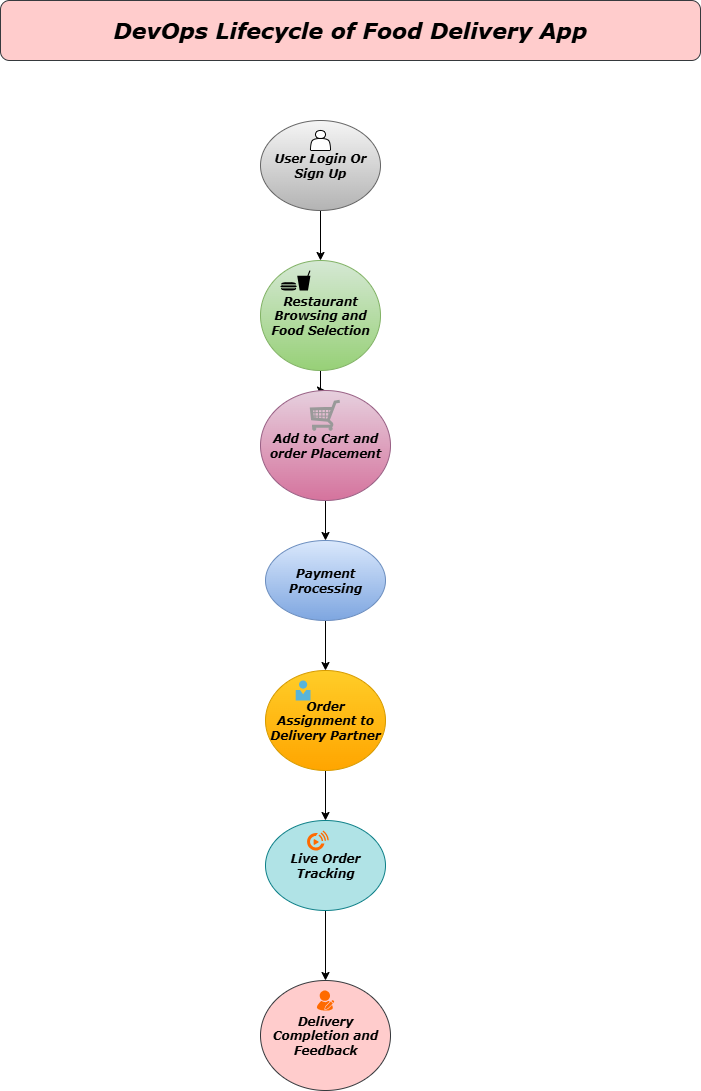

The diagram above was exported from draw.io. Its source (the exported page's mxGraphModel, read from the mxfile embedded in the PNG):
<mxGraphModel dx="1661" dy="1045" grid="1" gridSize="10" guides="1" tooltips="1" connect="1" arrows="1" fold="1" page="1" pageScale="1" pageWidth="1654" pageHeight="2336" math="0" shadow="0">
  <root>
    <mxCell id="0" />
    <mxCell id="1" parent="0" />
    <mxCell id="SV39W8YrhMsbKLlHCsBX-1" value="DevOps Lifecycle of Food Delivery App" style="rounded=1;whiteSpace=wrap;html=1;fontFamily=Verdana;fontStyle=3;fontSize=22;fillColor=#ffcccc;strokeColor=#36393d;" vertex="1" parent="1">
      <mxGeometry x="290" y="50" width="700" height="60" as="geometry" />
    </mxCell>
    <mxCell id="SV39W8YrhMsbKLlHCsBX-4" value="" style="edgeStyle=orthogonalEdgeStyle;rounded=0;orthogonalLoop=1;jettySize=auto;html=1;" edge="1" parent="1">
      <mxGeometry relative="1" as="geometry">
        <mxPoint x="610" y="260" as="sourcePoint" />
        <mxPoint x="610" y="310" as="targetPoint" />
      </mxGeometry>
    </mxCell>
    <mxCell id="SV39W8YrhMsbKLlHCsBX-6" value="" style="edgeStyle=orthogonalEdgeStyle;rounded=0;orthogonalLoop=1;jettySize=auto;html=1;exitX=0.5;exitY=1;exitDx=0;exitDy=0;" edge="1" parent="1" source="SV39W8YrhMsbKLlHCsBX-34" target="SV39W8YrhMsbKLlHCsBX-5">
      <mxGeometry relative="1" as="geometry">
        <mxPoint x="610" y="400" as="sourcePoint" />
      </mxGeometry>
    </mxCell>
    <mxCell id="SV39W8YrhMsbKLlHCsBX-8" value="" style="edgeStyle=orthogonalEdgeStyle;rounded=0;orthogonalLoop=1;jettySize=auto;html=1;" edge="1" parent="1" source="SV39W8YrhMsbKLlHCsBX-5" target="SV39W8YrhMsbKLlHCsBX-7">
      <mxGeometry relative="1" as="geometry" />
    </mxCell>
    <mxCell id="SV39W8YrhMsbKLlHCsBX-5" value="Add to Cart and order Placement" style="ellipse;whiteSpace=wrap;html=1;fontFamily=Verdana;fontStyle=3;fillColor=#e6d0de;gradientColor=#d5739d;strokeColor=#996185;" vertex="1" parent="1">
      <mxGeometry x="550" y="440" width="130" height="110" as="geometry" />
    </mxCell>
    <mxCell id="SV39W8YrhMsbKLlHCsBX-10" value="" style="edgeStyle=orthogonalEdgeStyle;rounded=0;orthogonalLoop=1;jettySize=auto;html=1;" edge="1" parent="1" source="SV39W8YrhMsbKLlHCsBX-7" target="SV39W8YrhMsbKLlHCsBX-9">
      <mxGeometry relative="1" as="geometry" />
    </mxCell>
    <mxCell id="SV39W8YrhMsbKLlHCsBX-7" value="Payment Processing" style="ellipse;whiteSpace=wrap;html=1;fontFamily=Verdana;fontStyle=3;fillColor=#dae8fc;gradientColor=#7ea6e0;strokeColor=#6c8ebf;" vertex="1" parent="1">
      <mxGeometry x="555" y="590" width="120" height="80" as="geometry" />
    </mxCell>
    <mxCell id="SV39W8YrhMsbKLlHCsBX-12" value="" style="edgeStyle=orthogonalEdgeStyle;rounded=0;orthogonalLoop=1;jettySize=auto;html=1;" edge="1" parent="1" source="SV39W8YrhMsbKLlHCsBX-9" target="SV39W8YrhMsbKLlHCsBX-11">
      <mxGeometry relative="1" as="geometry" />
    </mxCell>
    <mxCell id="SV39W8YrhMsbKLlHCsBX-9" value="Order Assignment to Delivery Partner" style="ellipse;whiteSpace=wrap;html=1;fontFamily=Verdana;fontStyle=3;fillColor=#ffcd28;gradientColor=#ffa500;strokeColor=#d79b00;" vertex="1" parent="1">
      <mxGeometry x="555" y="720" width="120" height="100" as="geometry" />
    </mxCell>
    <mxCell id="SV39W8YrhMsbKLlHCsBX-14" value="" style="edgeStyle=orthogonalEdgeStyle;rounded=0;orthogonalLoop=1;jettySize=auto;html=1;" edge="1" parent="1" source="SV39W8YrhMsbKLlHCsBX-11" target="SV39W8YrhMsbKLlHCsBX-13">
      <mxGeometry relative="1" as="geometry" />
    </mxCell>
    <mxCell id="SV39W8YrhMsbKLlHCsBX-11" value="Live Order Tracking" style="ellipse;whiteSpace=wrap;html=1;fontFamily=Verdana;fontStyle=3;fillColor=#b0e3e6;strokeColor=#0e8088;" vertex="1" parent="1">
      <mxGeometry x="555" y="870" width="120" height="90" as="geometry" />
    </mxCell>
    <mxCell id="SV39W8YrhMsbKLlHCsBX-13" value="Delivery Completion and Feedback" style="ellipse;whiteSpace=wrap;html=1;fontFamily=Verdana;fontStyle=3;fillColor=#ffcccc;strokeColor=#36393d;" vertex="1" parent="1">
      <mxGeometry x="550" y="1030" width="130" height="110" as="geometry" />
    </mxCell>
    <mxCell id="SV39W8YrhMsbKLlHCsBX-16" value="User Login Or Sign Up" style="ellipse;whiteSpace=wrap;html=1;fontFamily=Verdana;fontStyle=3;fillColor=#f5f5f5;gradientColor=#b3b3b3;strokeColor=#666666;" vertex="1" parent="1">
      <mxGeometry x="550" y="170" width="120" height="90" as="geometry" />
    </mxCell>
    <mxCell id="SV39W8YrhMsbKLlHCsBX-25" value="" style="shape=actor;whiteSpace=wrap;html=1;" vertex="1" parent="1">
      <mxGeometry x="600" y="180" width="20" height="20" as="geometry" />
    </mxCell>
    <mxCell id="SV39W8YrhMsbKLlHCsBX-34" value="Restaurant Browsing and Food Selection" style="ellipse;whiteSpace=wrap;html=1;fontFamily=Verdana;fontStyle=3;fillColor=#d5e8d4;gradientColor=#97d077;strokeColor=#82b366;" vertex="1" parent="1">
      <mxGeometry x="550" y="310" width="120" height="110" as="geometry" />
    </mxCell>
    <mxCell id="SV39W8YrhMsbKLlHCsBX-36" value="" style="shape=mxgraph.signs.food.fast_food;html=1;pointerEvents=1;fillColor=#000000;strokeColor=none;verticalLabelPosition=bottom;verticalAlign=top;align=center;" vertex="1" parent="1">
      <mxGeometry x="570" y="320" width="30" height="20" as="geometry" />
    </mxCell>
    <mxCell id="SV39W8YrhMsbKLlHCsBX-38" value="" style="verticalLabelPosition=bottom;shadow=0;dashed=0;align=center;html=1;verticalAlign=top;strokeWidth=1;shape=mxgraph.mockup.misc.shoppingCart;strokeColor=#999999;" vertex="1" parent="1">
      <mxGeometry x="600" y="450" width="30" height="30" as="geometry" />
    </mxCell>
    <mxCell id="SV39W8YrhMsbKLlHCsBX-43" value="" style="image;sketch=0;aspect=fixed;html=1;points=[];align=center;fontSize=12;image=img/lib/mscae/Person.svg;" vertex="1" parent="1">
      <mxGeometry x="585.1999999999999" y="730" width="14.8" height="20" as="geometry" />
    </mxCell>
    <mxCell id="SV39W8YrhMsbKLlHCsBX-44" value="" style="points=[];aspect=fixed;html=1;align=center;shadow=0;dashed=0;fillColor=#FF6A00;strokeColor=none;shape=mxgraph.alibaba_cloud.live;" vertex="1" parent="1">
      <mxGeometry x="596.46" y="880" width="21.88" height="20" as="geometry" />
    </mxCell>
    <mxCell id="SV39W8YrhMsbKLlHCsBX-45" value="" style="points=[];aspect=fixed;html=1;align=center;shadow=0;dashed=0;fillColor=#FF6A00;strokeColor=none;shape=mxgraph.alibaba_cloud.user_feedback_02;" vertex="1" parent="1">
      <mxGeometry x="606.38" y="1040" width="17.25" height="20" as="geometry" />
    </mxCell>
  </root>
</mxGraphModel>